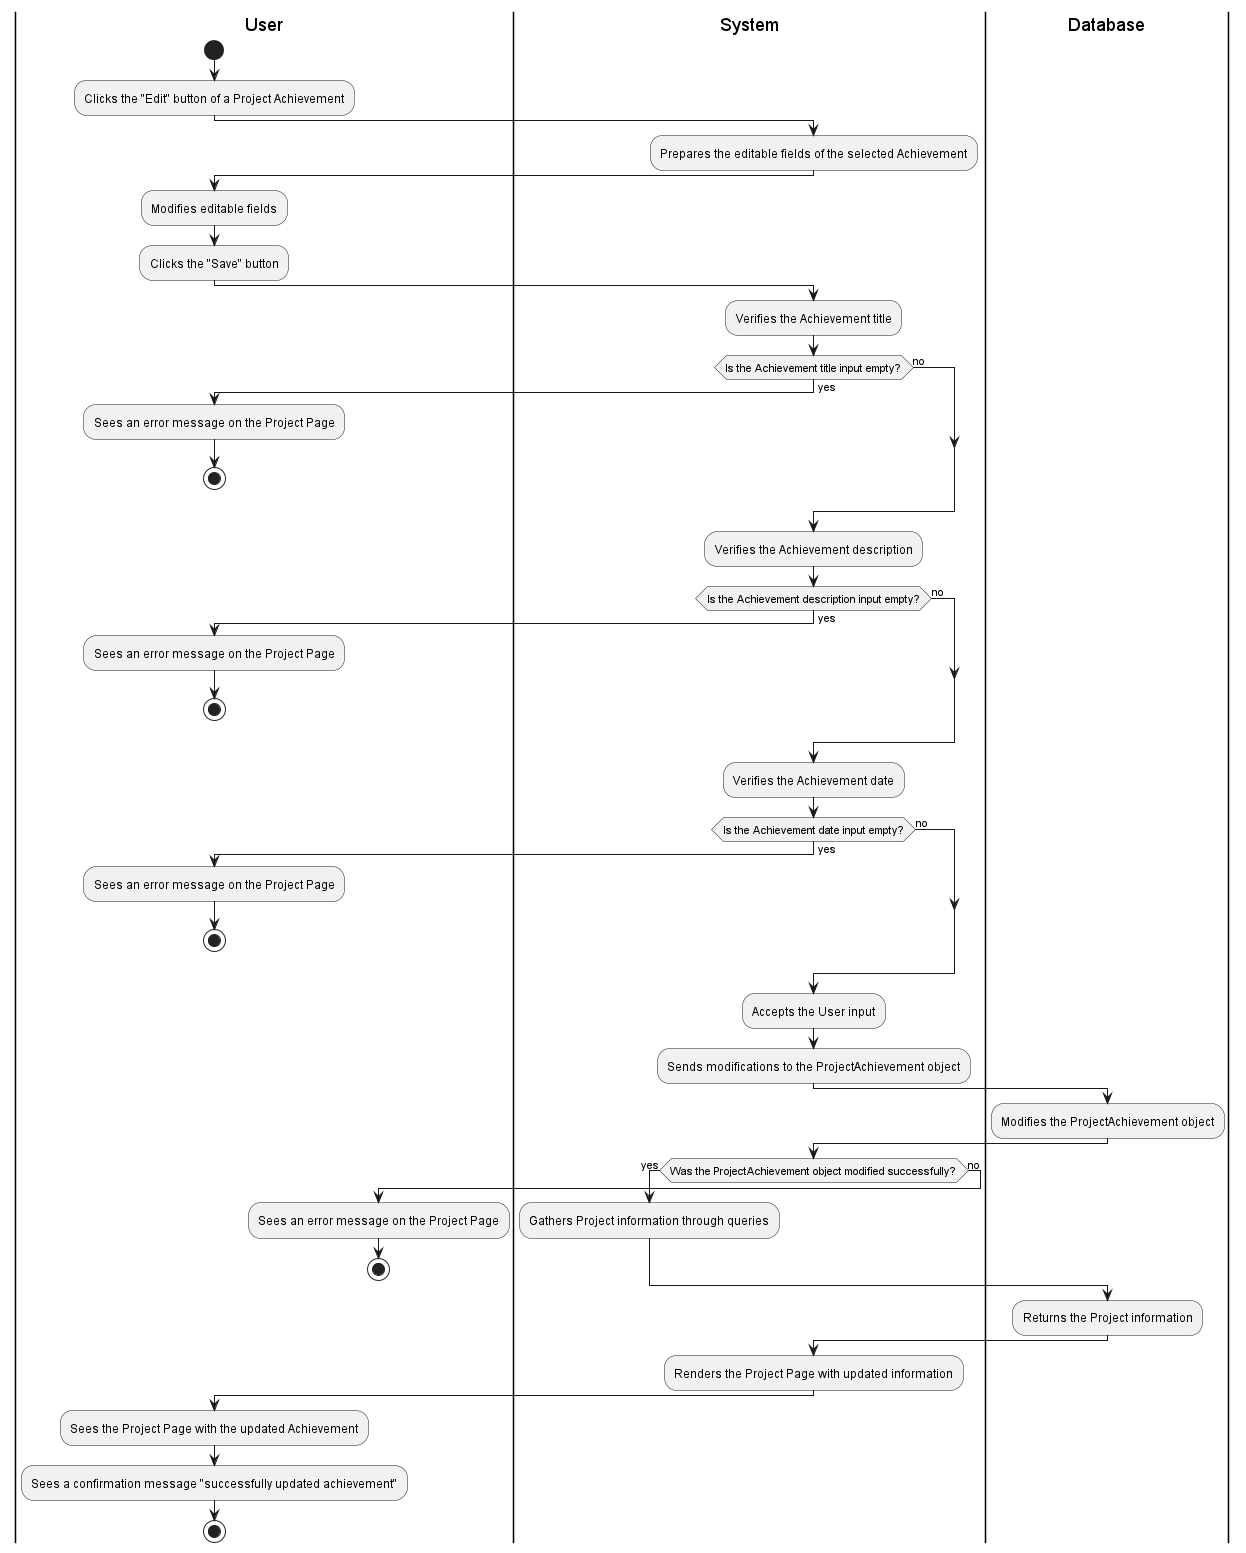

The diagram above was rendered by PlantUML. Its source (embedded in the PNG):
@startuml
|User|
start
:Clicks the "Edit" button of a Project Achievement;

|System|
:Prepares the editable fields of the selected Achievement;

|User|
:Modifies editable fields;
:Clicks the "Save" button;

|System|
:Verifies the Achievement title;

if (Is the Achievement title input empty?) then (yes)
    |User|
    :Sees an error message on the Project Page;
    stop
else (no)
endif

|System|
:Verifies the Achievement description;

if (Is the Achievement description input empty?) then (yes)
    |User|
    :Sees an error message on the Project Page;
    stop
else (no)
endif

|System|
:Verifies the Achievement date;

if (Is the Achievement date input empty?) then (yes)
    |User|
    :Sees an error message on the Project Page;
    stop
else (no)
endif

|System|
:Accepts the User input;
:Sends modifications to the ProjectAchievement object;

|Database|
:Modifies the ProjectAchievement object;

|System|
if (Was the ProjectAchievement object modified successfully?) then (yes)
    :Gathers Project information through queries;
else (no)
    |User|
    :Sees an error message on the Project Page;
    stop
endif

|Database|
:Returns the Project information;

|System|
:Renders the Project Page with updated information;

|User|
:Sees the Project Page with the updated Achievement;
:Sees a confirmation message "successfully updated achievement";
stop
@enduml